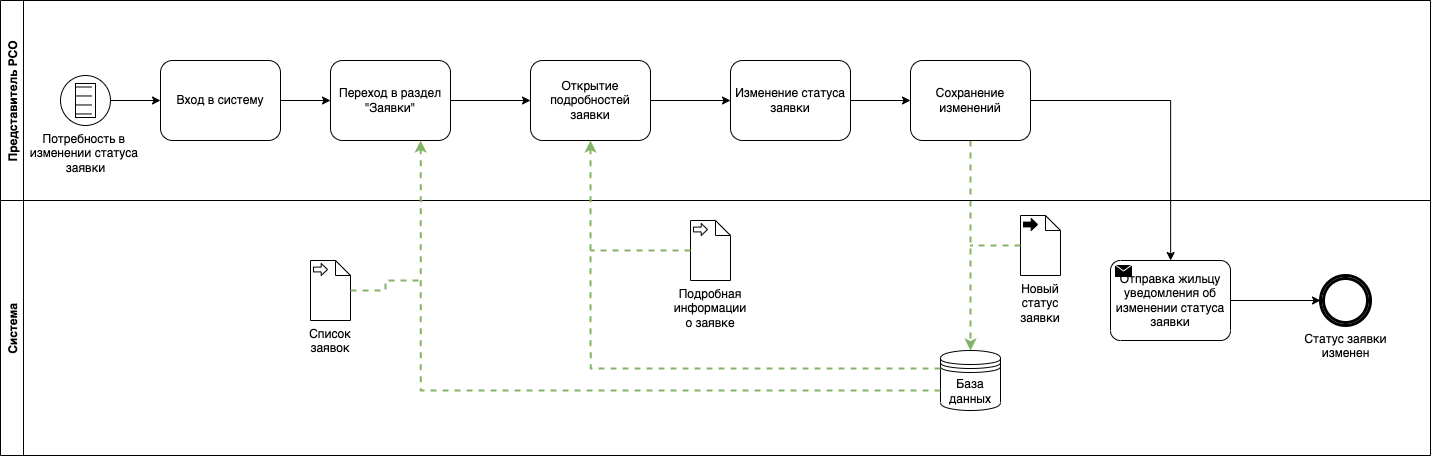

The diagram above was exported from draw.io. Its source (the exported page's mxGraphModel, read from the mxfile embedded in the PNG):
<mxGraphModel dx="2703" dy="1754" grid="1" gridSize="10" guides="1" tooltips="1" connect="1" arrows="1" fold="1" page="1" pageScale="1" pageWidth="850" pageHeight="1100" background="none" math="0" shadow="0">
  <root>
    <mxCell id="0" />
    <mxCell id="1" parent="0" />
    <mxCell id="KD1DowPIDWzh7tupcWtu-26" style="edgeStyle=orthogonalEdgeStyle;rounded=0;orthogonalLoop=1;jettySize=auto;html=1;fillColor=#d5e8d4;strokeColor=#82b366;strokeWidth=2;dashed=1;" parent="1" source="KD1DowPIDWzh7tupcWtu-39" target="KD1DowPIDWzh7tupcWtu-44" edge="1">
      <mxGeometry relative="1" as="geometry" />
    </mxCell>
    <mxCell id="KD1DowPIDWzh7tupcWtu-27" style="edgeStyle=orthogonalEdgeStyle;rounded=0;orthogonalLoop=1;jettySize=auto;html=1;" parent="1" source="KD1DowPIDWzh7tupcWtu-39" target="lrEianIOrlutuNTruTbv-3" edge="1">
      <mxGeometry relative="1" as="geometry">
        <mxPoint x="1370" y="320" as="targetPoint" />
      </mxGeometry>
    </mxCell>
    <mxCell id="KD1DowPIDWzh7tupcWtu-30" value="Представитель РСО" style="swimlane;horizontal=0;fillColor=#FFFFFF;" parent="1" vertex="1">
      <mxGeometry x="200" y="60" width="1430" height="200" as="geometry" />
    </mxCell>
    <mxCell id="KD1DowPIDWzh7tupcWtu-31" value="Вход в систему" style="shape=ext;rounded=1;html=1;whiteSpace=wrap;" parent="KD1DowPIDWzh7tupcWtu-30" vertex="1">
      <mxGeometry x="160" y="60" width="120" height="80" as="geometry" />
    </mxCell>
    <mxCell id="KD1DowPIDWzh7tupcWtu-32" value="Переход в раздел &quot;Заявки&quot;" style="shape=ext;rounded=1;html=1;whiteSpace=wrap;" parent="KD1DowPIDWzh7tupcWtu-30" vertex="1">
      <mxGeometry x="330" y="60" width="120" height="80" as="geometry" />
    </mxCell>
    <mxCell id="KD1DowPIDWzh7tupcWtu-33" style="edgeStyle=orthogonalEdgeStyle;rounded=0;html=1;jettySize=auto;orthogonalLoop=1;exitX=1;exitY=0.5;exitDx=0;exitDy=0;exitPerimeter=0;" parent="KD1DowPIDWzh7tupcWtu-30" source="KD1DowPIDWzh7tupcWtu-41" target="KD1DowPIDWzh7tupcWtu-31" edge="1">
      <mxGeometry relative="1" as="geometry">
        <mxPoint x="120" y="100" as="sourcePoint" />
      </mxGeometry>
    </mxCell>
    <mxCell id="KD1DowPIDWzh7tupcWtu-34" style="edgeStyle=orthogonalEdgeStyle;rounded=0;html=1;jettySize=auto;orthogonalLoop=1;" parent="KD1DowPIDWzh7tupcWtu-30" source="KD1DowPIDWzh7tupcWtu-31" target="KD1DowPIDWzh7tupcWtu-32" edge="1">
      <mxGeometry relative="1" as="geometry" />
    </mxCell>
    <mxCell id="KD1DowPIDWzh7tupcWtu-35" value="Открытие подробностей заявки" style="shape=ext;rounded=1;html=1;whiteSpace=wrap;" parent="KD1DowPIDWzh7tupcWtu-30" vertex="1">
      <mxGeometry x="530" y="60" width="120" height="80" as="geometry" />
    </mxCell>
    <mxCell id="KD1DowPIDWzh7tupcWtu-36" style="edgeStyle=orthogonalEdgeStyle;rounded=0;orthogonalLoop=1;jettySize=auto;html=1;entryX=0;entryY=0.5;entryDx=0;entryDy=0;" parent="KD1DowPIDWzh7tupcWtu-30" source="KD1DowPIDWzh7tupcWtu-32" target="KD1DowPIDWzh7tupcWtu-35" edge="1">
      <mxGeometry relative="1" as="geometry" />
    </mxCell>
    <mxCell id="KD1DowPIDWzh7tupcWtu-37" value="Изменение статуса заявки" style="shape=ext;rounded=1;html=1;whiteSpace=wrap;" parent="KD1DowPIDWzh7tupcWtu-30" vertex="1">
      <mxGeometry x="730" y="60" width="120" height="80" as="geometry" />
    </mxCell>
    <mxCell id="KD1DowPIDWzh7tupcWtu-38" style="edgeStyle=orthogonalEdgeStyle;rounded=0;orthogonalLoop=1;jettySize=auto;html=1;" parent="KD1DowPIDWzh7tupcWtu-30" source="KD1DowPIDWzh7tupcWtu-35" target="KD1DowPIDWzh7tupcWtu-37" edge="1">
      <mxGeometry relative="1" as="geometry" />
    </mxCell>
    <mxCell id="KD1DowPIDWzh7tupcWtu-39" value="Сохранение изменений" style="shape=ext;rounded=1;html=1;whiteSpace=wrap;" parent="KD1DowPIDWzh7tupcWtu-30" vertex="1">
      <mxGeometry x="910" y="60" width="120" height="80" as="geometry" />
    </mxCell>
    <mxCell id="KD1DowPIDWzh7tupcWtu-40" style="edgeStyle=orthogonalEdgeStyle;rounded=0;orthogonalLoop=1;jettySize=auto;html=1;" parent="KD1DowPIDWzh7tupcWtu-30" source="KD1DowPIDWzh7tupcWtu-37" target="KD1DowPIDWzh7tupcWtu-39" edge="1">
      <mxGeometry relative="1" as="geometry" />
    </mxCell>
    <mxCell id="KD1DowPIDWzh7tupcWtu-41" value="Потребность в &lt;br&gt;изменении статуса &lt;br&gt;заявки" style="points=[[0.145,0.145,0],[0.5,0,0],[0.855,0.145,0],[1,0.5,0],[0.855,0.855,0],[0.5,1,0],[0.145,0.855,0],[0,0.5,0]];shape=mxgraph.bpmn.event;html=1;verticalLabelPosition=bottom;labelBackgroundColor=#ffffff;verticalAlign=top;align=center;perimeter=ellipsePerimeter;outlineConnect=0;aspect=fixed;outline=standard;symbol=conditional;" parent="KD1DowPIDWzh7tupcWtu-30" vertex="1">
      <mxGeometry x="60" y="75" width="50" height="50" as="geometry" />
    </mxCell>
    <mxCell id="KD1DowPIDWzh7tupcWtu-42" value="Система" style="swimlane;horizontal=0;fillColor=#FFFFFF;" parent="1" vertex="1">
      <mxGeometry x="200" y="260" width="1430" height="255" as="geometry" />
    </mxCell>
    <mxCell id="KD1DowPIDWzh7tupcWtu-44" value="База данных" style="shape=datastore;whiteSpace=wrap;html=1;" parent="KD1DowPIDWzh7tupcWtu-42" vertex="1">
      <mxGeometry x="940" y="150" width="60" height="60" as="geometry" />
    </mxCell>
    <mxCell id="KD1DowPIDWzh7tupcWtu-45" style="edgeStyle=orthogonalEdgeStyle;rounded=0;orthogonalLoop=1;jettySize=auto;html=1;entryX=0;entryY=0.5;entryDx=0;entryDy=0;entryPerimeter=0;" parent="KD1DowPIDWzh7tupcWtu-42" source="lrEianIOrlutuNTruTbv-3" target="KD1DowPIDWzh7tupcWtu-48" edge="1">
      <mxGeometry relative="1" as="geometry">
        <mxPoint x="1309.9999999999995" y="100" as="targetPoint" />
        <mxPoint x="1230" y="100" as="sourcePoint" />
      </mxGeometry>
    </mxCell>
    <mxCell id="KD1DowPIDWzh7tupcWtu-48" value="Статус заявки&lt;br&gt;изменен" style="points=[[0.145,0.145,0],[0.5,0,0],[0.855,0.145,0],[1,0.5,0],[0.855,0.855,0],[0.5,1,0],[0.145,0.855,0],[0,0.5,0]];shape=mxgraph.bpmn.event;html=1;verticalLabelPosition=bottom;labelBackgroundColor=#ffffff;verticalAlign=top;align=center;perimeter=ellipsePerimeter;outlineConnect=0;aspect=fixed;outline=throwing;symbol=general;strokeWidth=3;" parent="KD1DowPIDWzh7tupcWtu-42" vertex="1">
      <mxGeometry x="1320" y="75" width="50" height="50" as="geometry" />
    </mxCell>
    <mxCell id="lrEianIOrlutuNTruTbv-3" value="Отправка жильцу уведомления об изменении статуса заявки" style="points=[[0.25,0,0],[0.5,0,0],[0.75,0,0],[1,0.25,0],[1,0.5,0],[1,0.75,0],[0.75,1,0],[0.5,1,0],[0.25,1,0],[0,0.75,0],[0,0.5,0],[0,0.25,0]];shape=mxgraph.bpmn.task;whiteSpace=wrap;rectStyle=rounded;size=10;taskMarker=send;strokeWidth=1;" parent="KD1DowPIDWzh7tupcWtu-42" vertex="1">
      <mxGeometry x="1110" y="60" width="120" height="80" as="geometry" />
    </mxCell>
    <mxCell id="U-F2ArSA_AHQY08qQfQq-1" value="Список заявок" style="shape=mxgraph.bpmn.data;labelPosition=center;verticalLabelPosition=bottom;align=center;verticalAlign=top;whiteSpace=wrap;size=15;html=1;bpmnTransferType=input;" vertex="1" parent="KD1DowPIDWzh7tupcWtu-42">
      <mxGeometry x="310" y="60" width="40" height="60" as="geometry" />
    </mxCell>
    <mxCell id="U-F2ArSA_AHQY08qQfQq-3" value="Подробная информации о заявке" style="shape=mxgraph.bpmn.data;labelPosition=center;verticalLabelPosition=bottom;align=center;verticalAlign=top;whiteSpace=wrap;size=15;html=1;bpmnTransferType=input;" vertex="1" parent="KD1DowPIDWzh7tupcWtu-42">
      <mxGeometry x="690" y="20" width="40" height="60" as="geometry" />
    </mxCell>
    <mxCell id="U-F2ArSA_AHQY08qQfQq-5" value="Новый статус заявки" style="shape=mxgraph.bpmn.data;labelPosition=center;verticalLabelPosition=bottom;align=center;verticalAlign=top;whiteSpace=wrap;size=15;html=1;bpmnTransferType=output;" vertex="1" parent="KD1DowPIDWzh7tupcWtu-42">
      <mxGeometry x="1020" y="15" width="40" height="60" as="geometry" />
    </mxCell>
    <mxCell id="KD1DowPIDWzh7tupcWtu-49" style="edgeStyle=orthogonalEdgeStyle;rounded=0;orthogonalLoop=1;jettySize=auto;html=1;dashed=1;endArrow=classic;endFill=1;strokeWidth=2;fillColor=#d5e8d4;strokeColor=#82b366;" parent="1" source="KD1DowPIDWzh7tupcWtu-44" target="KD1DowPIDWzh7tupcWtu-32" edge="1">
      <mxGeometry relative="1" as="geometry">
        <Array as="points">
          <mxPoint x="620" y="450" />
        </Array>
      </mxGeometry>
    </mxCell>
    <mxCell id="KD1DowPIDWzh7tupcWtu-50" style="edgeStyle=orthogonalEdgeStyle;rounded=0;orthogonalLoop=1;jettySize=auto;html=1;entryX=0.5;entryY=1;entryDx=0;entryDy=0;dashed=1;endArrow=classic;endFill=1;strokeWidth=2;fillColor=#d5e8d4;strokeColor=#82b366;exitX=0;exitY=0.3;exitDx=0;exitDy=0;" parent="1" source="KD1DowPIDWzh7tupcWtu-44" target="KD1DowPIDWzh7tupcWtu-35" edge="1">
      <mxGeometry relative="1" as="geometry">
        <Array as="points">
          <mxPoint x="790" y="428" />
        </Array>
      </mxGeometry>
    </mxCell>
    <mxCell id="U-F2ArSA_AHQY08qQfQq-2" style="edgeStyle=orthogonalEdgeStyle;rounded=0;orthogonalLoop=1;jettySize=auto;html=1;dashed=1;strokeWidth=2;fillColor=#d5e8d4;strokeColor=#82b366;endArrow=none;endFill=0;" edge="1" parent="1" source="U-F2ArSA_AHQY08qQfQq-1">
      <mxGeometry relative="1" as="geometry">
        <mxPoint x="620" y="340" as="targetPoint" />
      </mxGeometry>
    </mxCell>
    <mxCell id="U-F2ArSA_AHQY08qQfQq-4" style="edgeStyle=orthogonalEdgeStyle;rounded=0;orthogonalLoop=1;jettySize=auto;html=1;dashed=1;endArrow=none;endFill=0;strokeWidth=2;fillColor=#d5e8d4;strokeColor=#82b366;" edge="1" parent="1" source="U-F2ArSA_AHQY08qQfQq-3">
      <mxGeometry relative="1" as="geometry">
        <mxPoint x="790" y="310" as="targetPoint" />
      </mxGeometry>
    </mxCell>
    <mxCell id="U-F2ArSA_AHQY08qQfQq-7" style="edgeStyle=orthogonalEdgeStyle;rounded=0;orthogonalLoop=1;jettySize=auto;html=1;dashed=1;endArrow=none;endFill=0;strokeWidth=2;fillColor=#d5e8d4;strokeColor=#82b366;" edge="1" parent="1" source="U-F2ArSA_AHQY08qQfQq-5">
      <mxGeometry relative="1" as="geometry">
        <mxPoint x="1170" y="305" as="targetPoint" />
      </mxGeometry>
    </mxCell>
  </root>
</mxGraphModel>